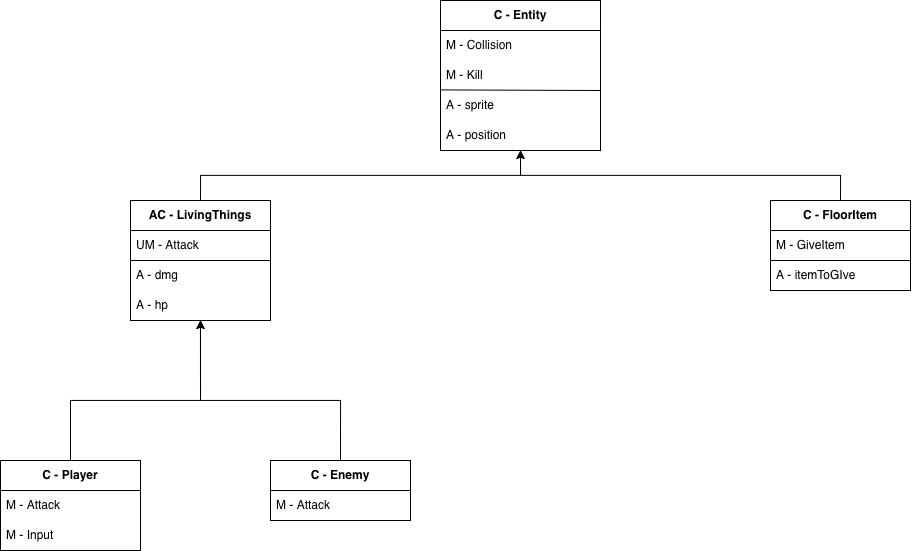

The diagram above was exported from draw.io. Its source (the exported page's mxGraphModel, read from the mxfile embedded in the PNG):
<mxGraphModel dx="1823" dy="1887" grid="1" gridSize="10" guides="1" tooltips="1" connect="1" arrows="1" fold="1" page="1" pageScale="1" pageWidth="827" pageHeight="1169" math="0" shadow="0">
  <root>
    <mxCell id="0" />
    <mxCell id="1" parent="0" />
    <mxCell id="H0GEtm2BQtjfd_PG8r6G-7" value="&lt;b&gt;C - Entity&lt;/b&gt;" style="swimlane;fontStyle=0;childLayout=stackLayout;horizontal=1;startSize=30;horizontalStack=0;resizeParent=1;resizeParentMax=0;resizeLast=0;collapsible=1;marginBottom=0;whiteSpace=wrap;html=1;" parent="1" vertex="1">
      <mxGeometry x="280" y="-240" width="160" height="150" as="geometry" />
    </mxCell>
    <mxCell id="H0GEtm2BQtjfd_PG8r6G-9" value="M - Collision" style="text;strokeColor=none;fillColor=none;align=left;verticalAlign=middle;spacingLeft=4;spacingRight=4;overflow=hidden;points=[[0,0.5],[1,0.5]];portConstraint=eastwest;rotatable=0;whiteSpace=wrap;html=1;" parent="H0GEtm2BQtjfd_PG8r6G-7" vertex="1">
      <mxGeometry y="30" width="160" height="30" as="geometry" />
    </mxCell>
    <mxCell id="kE1kfaM4UTT9D7UthQE7-1" value="M - Kill" style="text;html=1;whiteSpace=wrap;strokeColor=none;fillColor=none;align=left;verticalAlign=middle;rounded=0;spacingLeft=4;spacingRight=4;" parent="H0GEtm2BQtjfd_PG8r6G-7" vertex="1">
      <mxGeometry y="60" width="160" height="30" as="geometry" />
    </mxCell>
    <mxCell id="he9OwVmcju2rJ22EkX6s-9" value="" style="endArrow=none;html=1;rounded=0;exitX=-0.002;exitY=0;exitDx=0;exitDy=0;exitPerimeter=0;entryX=1;entryY=1;entryDx=0;entryDy=0;" edge="1" parent="H0GEtm2BQtjfd_PG8r6G-7" target="kE1kfaM4UTT9D7UthQE7-1">
      <mxGeometry width="50" height="50" relative="1" as="geometry">
        <mxPoint y="89.41" as="sourcePoint" />
        <mxPoint x="140" y="89.41" as="targetPoint" />
      </mxGeometry>
    </mxCell>
    <mxCell id="Oc0iKsVZDfnwO64W27wb-2" value="A - sprite" style="text;strokeColor=none;fillColor=none;align=left;verticalAlign=middle;spacingLeft=4;spacingRight=4;overflow=hidden;points=[[0,0.5],[1,0.5]];portConstraint=eastwest;rotatable=0;whiteSpace=wrap;html=1;" parent="H0GEtm2BQtjfd_PG8r6G-7" vertex="1">
      <mxGeometry y="90" width="160" height="30" as="geometry" />
    </mxCell>
    <mxCell id="kE1kfaM4UTT9D7UthQE7-14" value="A - position" style="text;html=1;whiteSpace=wrap;strokeColor=none;fillColor=none;align=left;verticalAlign=middle;rounded=0;spacingLeft=4;spacingRight=4;" parent="H0GEtm2BQtjfd_PG8r6G-7" vertex="1">
      <mxGeometry y="120" width="160" height="30" as="geometry" />
    </mxCell>
    <mxCell id="he9OwVmcju2rJ22EkX6s-3" style="edgeStyle=orthogonalEdgeStyle;rounded=0;orthogonalLoop=1;jettySize=auto;html=1;entryX=0.5;entryY=1;entryDx=0;entryDy=0;" edge="1" parent="1" source="H0GEtm2BQtjfd_PG8r6G-14" target="kE1kfaM4UTT9D7UthQE7-6">
      <mxGeometry relative="1" as="geometry">
        <Array as="points">
          <mxPoint x="-90" y="160" />
          <mxPoint x="40" y="160" />
        </Array>
      </mxGeometry>
    </mxCell>
    <mxCell id="H0GEtm2BQtjfd_PG8r6G-14" value="&lt;b&gt;C - Player&lt;/b&gt;" style="swimlane;fontStyle=0;childLayout=stackLayout;horizontal=1;startSize=30;horizontalStack=0;resizeParent=1;resizeParentMax=0;resizeLast=0;collapsible=1;marginBottom=0;whiteSpace=wrap;html=1;align=center;spacingLeft=4;spacingRight=4;" parent="1" vertex="1">
      <mxGeometry x="-160" y="220" width="140" height="90" as="geometry" />
    </mxCell>
    <mxCell id="H0GEtm2BQtjfd_PG8r6G-16" value="M - Attack" style="text;strokeColor=none;fillColor=none;align=left;verticalAlign=middle;spacingLeft=4;spacingRight=4;overflow=hidden;points=[[0,0.5],[1,0.5]];portConstraint=eastwest;rotatable=0;whiteSpace=wrap;html=1;" parent="H0GEtm2BQtjfd_PG8r6G-14" vertex="1">
      <mxGeometry y="30" width="140" height="30" as="geometry" />
    </mxCell>
    <mxCell id="Oc0iKsVZDfnwO64W27wb-3" value="M - Input" style="text;strokeColor=none;fillColor=none;align=left;verticalAlign=middle;spacingLeft=4;spacingRight=4;overflow=hidden;points=[[0,0.5],[1,0.5]];portConstraint=eastwest;rotatable=0;whiteSpace=wrap;html=1;" parent="H0GEtm2BQtjfd_PG8r6G-14" vertex="1">
      <mxGeometry y="60" width="140" height="30" as="geometry" />
    </mxCell>
    <mxCell id="he9OwVmcju2rJ22EkX6s-1" style="edgeStyle=orthogonalEdgeStyle;rounded=0;orthogonalLoop=1;jettySize=auto;html=1;entryX=0.5;entryY=1;entryDx=0;entryDy=0;exitX=0.5;exitY=0;exitDx=0;exitDy=0;" edge="1" parent="1" source="H0GEtm2BQtjfd_PG8r6G-28" target="kE1kfaM4UTT9D7UthQE7-14">
      <mxGeometry relative="1" as="geometry" />
    </mxCell>
    <mxCell id="H0GEtm2BQtjfd_PG8r6G-28" value="&lt;b&gt;AC - LivingThings&lt;/b&gt;" style="swimlane;fontStyle=0;childLayout=stackLayout;horizontal=1;startSize=30;horizontalStack=0;resizeParent=1;resizeParentMax=0;resizeLast=0;collapsible=1;marginBottom=0;whiteSpace=wrap;html=1;" parent="1" vertex="1">
      <mxGeometry x="-30" y="-40" width="140" height="120" as="geometry" />
    </mxCell>
    <mxCell id="kE1kfaM4UTT9D7UthQE7-3" value="UM - Attack" style="text;strokeColor=none;fillColor=none;align=left;verticalAlign=middle;spacingLeft=4;spacingRight=4;overflow=hidden;points=[[0,0.5],[1,0.5]];portConstraint=eastwest;rotatable=0;whiteSpace=wrap;html=1;" parent="H0GEtm2BQtjfd_PG8r6G-28" vertex="1">
      <mxGeometry y="30" width="140" height="30" as="geometry" />
    </mxCell>
    <mxCell id="kdsxaPgRr3P_0ehTk7M5-5" value="A - dmg" style="text;html=1;whiteSpace=wrap;strokeColor=none;fillColor=none;align=left;verticalAlign=middle;rounded=0;spacingLeft=4;spacingRight=4;" parent="H0GEtm2BQtjfd_PG8r6G-28" vertex="1">
      <mxGeometry y="60" width="140" height="30" as="geometry" />
    </mxCell>
    <mxCell id="kE1kfaM4UTT9D7UthQE7-6" value="A - hp" style="text;html=1;whiteSpace=wrap;strokeColor=none;fillColor=none;align=left;verticalAlign=middle;rounded=0;spacingLeft=4;spacingRight=4;" parent="H0GEtm2BQtjfd_PG8r6G-28" vertex="1">
      <mxGeometry y="90" width="140" height="30" as="geometry" />
    </mxCell>
    <mxCell id="he9OwVmcju2rJ22EkX6s-7" style="rounded=0;orthogonalLoop=1;jettySize=auto;html=1;exitX=1;exitY=0;exitDx=0;exitDy=0;entryX=0;entryY=0;entryDx=0;entryDy=0;endArrow=none;endFill=0;" edge="1" parent="H0GEtm2BQtjfd_PG8r6G-28" source="kdsxaPgRr3P_0ehTk7M5-5" target="kdsxaPgRr3P_0ehTk7M5-5">
      <mxGeometry relative="1" as="geometry" />
    </mxCell>
    <mxCell id="he9OwVmcju2rJ22EkX6s-4" style="edgeStyle=orthogonalEdgeStyle;rounded=0;orthogonalLoop=1;jettySize=auto;html=1;exitX=0.5;exitY=0;exitDx=0;exitDy=0;" edge="1" parent="1" source="H0GEtm2BQtjfd_PG8r6G-32">
      <mxGeometry relative="1" as="geometry">
        <mxPoint x="40" y="80" as="targetPoint" />
        <Array as="points">
          <mxPoint x="180" y="160" />
          <mxPoint x="40" y="160" />
        </Array>
      </mxGeometry>
    </mxCell>
    <mxCell id="H0GEtm2BQtjfd_PG8r6G-32" value="&lt;b&gt;C - Enemy&lt;/b&gt;" style="swimlane;fontStyle=0;childLayout=stackLayout;horizontal=1;startSize=30;horizontalStack=0;resizeParent=1;resizeParentMax=0;resizeLast=0;collapsible=1;marginBottom=0;whiteSpace=wrap;html=1;" parent="1" vertex="1">
      <mxGeometry x="110" y="220" width="140" height="60" as="geometry" />
    </mxCell>
    <mxCell id="H0GEtm2BQtjfd_PG8r6G-34" value="M - Attack" style="text;strokeColor=none;fillColor=none;align=left;verticalAlign=middle;spacingLeft=4;spacingRight=4;overflow=hidden;points=[[0,0.5],[1,0.5]];portConstraint=eastwest;rotatable=0;whiteSpace=wrap;html=1;" parent="H0GEtm2BQtjfd_PG8r6G-32" vertex="1">
      <mxGeometry y="30" width="140" height="30" as="geometry" />
    </mxCell>
    <mxCell id="he9OwVmcju2rJ22EkX6s-2" style="edgeStyle=orthogonalEdgeStyle;rounded=0;orthogonalLoop=1;jettySize=auto;html=1;exitX=0.5;exitY=0;exitDx=0;exitDy=0;entryX=0.5;entryY=1;entryDx=0;entryDy=0;" edge="1" parent="1" source="kdsxaPgRr3P_0ehTk7M5-7" target="kE1kfaM4UTT9D7UthQE7-14">
      <mxGeometry relative="1" as="geometry" />
    </mxCell>
    <mxCell id="kdsxaPgRr3P_0ehTk7M5-7" value="&lt;b&gt;C - FloorItem&lt;/b&gt;" style="swimlane;fontStyle=0;childLayout=stackLayout;horizontal=1;startSize=30;horizontalStack=0;resizeParent=1;resizeParentMax=0;resizeLast=0;collapsible=1;marginBottom=0;whiteSpace=wrap;html=1;" parent="1" vertex="1">
      <mxGeometry x="610" y="-40" width="140" height="90" as="geometry" />
    </mxCell>
    <mxCell id="kdsxaPgRr3P_0ehTk7M5-9" value="M - GiveItem" style="text;strokeColor=none;fillColor=none;align=left;verticalAlign=middle;spacingLeft=4;spacingRight=4;overflow=hidden;points=[[0,0.5],[1,0.5]];portConstraint=eastwest;rotatable=0;whiteSpace=wrap;html=1;" parent="kdsxaPgRr3P_0ehTk7M5-7" vertex="1">
      <mxGeometry y="30" width="140" height="30" as="geometry" />
    </mxCell>
    <mxCell id="Oc0iKsVZDfnwO64W27wb-1" value="A - itemToGIve" style="text;strokeColor=none;fillColor=none;align=left;verticalAlign=middle;spacingLeft=4;spacingRight=4;overflow=hidden;points=[[0,0.5],[1,0.5]];portConstraint=eastwest;rotatable=0;whiteSpace=wrap;html=1;" parent="kdsxaPgRr3P_0ehTk7M5-7" vertex="1">
      <mxGeometry y="60" width="140" height="30" as="geometry" />
    </mxCell>
    <mxCell id="he9OwVmcju2rJ22EkX6s-8" value="" style="endArrow=none;html=1;rounded=0;exitX=-0.002;exitY=0;exitDx=0;exitDy=0;exitPerimeter=0;entryX=0.999;entryY=1;entryDx=0;entryDy=0;entryPerimeter=0;" edge="1" parent="kdsxaPgRr3P_0ehTk7M5-7" source="Oc0iKsVZDfnwO64W27wb-1" target="kdsxaPgRr3P_0ehTk7M5-9">
      <mxGeometry width="50" height="50" relative="1" as="geometry">
        <mxPoint x="10" y="80" as="sourcePoint" />
        <mxPoint x="60" y="30" as="targetPoint" />
      </mxGeometry>
    </mxCell>
  </root>
</mxGraphModel>